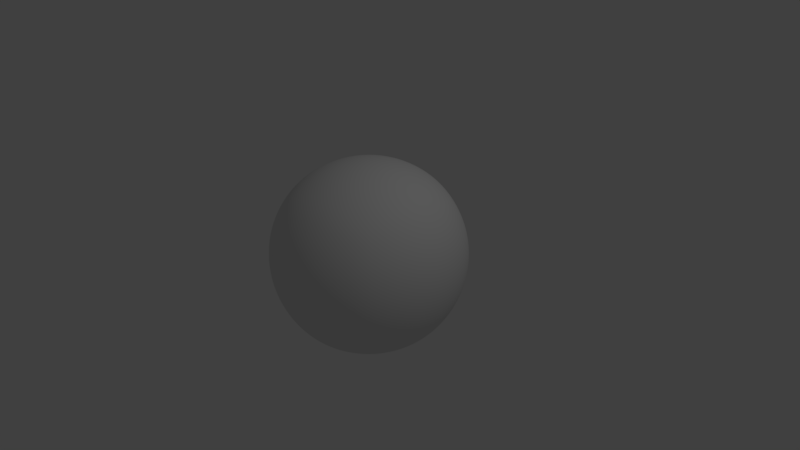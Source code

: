 # Source: SphereCube_02.blend  (saved by Blender 2.79.0; exported with 4.5.12 LTS)
import bpy
from mathutils import Matrix  # noqa: F401  (used for matrix-valued properties, if any)

bpy.ops.wm.read_factory_settings(use_empty=True)
scene = bpy.context.scene
scene.name = 'Scene'

# ---- collections
col_collection_1 = bpy.data.collections.new('Collection 1'); scene.collection.children.link(col_collection_1)

# ---- materials (node trees are filled in below, after node groups)
mat_spherecube = bpy.data.materials.new('SphereCube')
mat_spherecube.alpha_threshold = 0.0
mat_spherecube.use_transparent_shadow = False
mat_spherecube.roughness = 0.5
mat_spherecube.specular_intensity = 0.0

# ---- material node trees

# ---- world
world_world = bpy.data.worlds.new('World'); scene.world = world_world
world_world.color = (0.05088, 0.05088, 0.05088)
world_world.use_sun_shadow = False
world_world.sun_shadow_jitter_overblur = 0.0
world_world.cycles.sampling_method = 'MANUAL'

# ---- cameras
cam_camera = bpy.data.cameras.new('Camera')
cam_camera.clip_end = 100.0
cam_camera.lens = 35.0
cam_camera.sensor_width = 32.0
cam_camera.sensor_height = 18.0
cam_camera.ortho_scale = 7.314
cam_camera.dof.focus_distance = 0.0
cam_camera.dof.aperture_fstop = 128.0

# ---- lights
light_lamp = bpy.data.lights.new('Lamp', 'POINT')
light_lamp.transmission_factor = 0.0
light_lamp.cutoff_distance = 30.0
light_lamp.energy = 100.0
light_lamp.shadow_buffer_clip_start = 1.001
light_lamp.shadow_soft_size = 0.1
light_lamp.shadow_maximum_resolution = 0.006
light_lamp.use_absolute_resolution = True

# ---- meshes
me_cube = bpy.data.meshes.new('Cube')
me_cube.from_pydata([(-0.7448, -0.7448, -0.7448), (-0.7448, -0.7448, 0.7448), (-0.7448, 0.7448, -0.7448), (-0.7448, 0.7448, 0.7448), (0.7448, -0.7448, -0.7448), (0.7448, -0.7448, 0.7448), (0.7448, 0.7448, -0.7448), (0.7448, 0.7448, 0.7448), (-0.9121, 0.0, -0.9121), (-0.9121, -0.9121, 0.0), (-0.9121, 0.0, 0.9121), (-0.9121, 0.9121, 0.0), (0.0, 0.9121, -0.9121), (0.0, 0.9121, 0.9121), (0.9121, 0.9121, 0.0), (0.9121, 0.0, -0.9121), (0.9121, 0.0, 0.9121), (0.9121, -0.9121, 0.0), (0.0, -0.9121, -0.9121), (0.0, -0.9121, 0.9121), (0.0, 0.0, 1.29), (0.0, 0.0, -1.29), (0.0, -1.29, 0.0), (1.29, 0.0, 0.0), (0.0, 1.29, 0.0), (-1.29, 0.0, 0.0), (-0.86, -0.43, -0.86), (-0.86, -0.86, 0.43), (-0.86, 0.43, 0.86), (-0.86, 0.86, -0.43), (-0.43, 0.86, -0.86), (0.43, 0.86, 0.86), (0.86, 0.86, -0.43), (0.86, 0.43, -0.86), (0.86, -0.43, 0.86), (0.86, -0.86, -0.43), (0.43, -0.86, -0.86), (-0.43, -0.86, 0.86), (-0.86, 0.43, -0.86), (-0.86, -0.86, -0.43), (-0.86, -0.43, 0.86), (-0.86, 0.86, 0.43), (0.43, 0.86, -0.86), (-0.43, 0.86, 0.86), (0.86, 0.86, 0.43), (0.86, -0.43, -0.86), (0.86, 0.43, 0.86), (0.86, -0.86, 0.43), (-0.43, -0.86, -0.86), (0.43, -0.86, 0.86), (0.0, -0.5769, 1.154), (0.0, 0.5769, 1.154), (0.5769, 0.0, 1.154), (-0.5769, 0.0, 1.154), (0.0, -0.5769, -1.154), (0.0, 0.5769, -1.154), (-0.5769, 0.0, -1.154), (0.5769, 0.0, -1.154), (-0.5769, -1.154, 0.0), (0.5769, -1.154, 0.0), (0.0, -1.154, -0.5769), (0.0, -1.154, 0.5769), (1.154, -0.5769, 0.0), (1.154, 0.5769, 0.0), (1.154, 0.0, -0.5769), (1.154, 0.0, 0.5769), (0.5769, 1.154, 0.0), (-0.5769, 1.154, 0.0), (0.0, 1.154, -0.5769), (0.0, 1.154, 0.5769), (-1.154, 0.5769, 0.0), (-1.154, -0.5769, 0.0), (-1.154, 0.0, -0.5769), (-1.154, 0.0, 0.5769), (-1.053, -0.5266, 0.5266), (-1.053, -0.5266, -0.5266), (-1.053, 0.5266, -0.5266), (-0.5266, 1.053, 0.5266), (-0.5266, 1.053, -0.5266), (0.5266, 1.053, -0.5266), (1.053, 0.5266, 0.5266), (1.053, 0.5266, -0.5266), (1.053, -0.5266, -0.5266), (0.5266, -1.053, 0.5266), (0.5266, -1.053, -0.5266), (-0.5266, -1.053, -0.5266), (0.5266, 0.5266, -1.053), (-0.5266, 0.5266, -1.053), (-0.5266, -0.5266, -1.053), (-0.5266, 0.5266, 1.053), (0.5266, 0.5266, 1.053), (0.5266, -0.5266, 1.053), (-0.5266, -0.5266, 1.053), (0.5266, -0.5266, -1.053), (-0.5266, -1.053, 0.5266), (1.053, -0.5266, 0.5266), (0.5266, 1.053, 0.5266), (-1.053, 0.5266, 0.5266), (-0.8058, -0.6044, -0.8058), (-0.8058, -0.8058, 0.6044), (-0.8058, 0.6044, 0.8058), (-0.8058, 0.8058, -0.6044), (-0.6044, 0.8058, -0.8058), (0.6044, 0.8058, 0.8058), (0.8058, 0.8058, -0.6044), (0.8058, 0.6044, -0.8058), (0.8058, -0.6044, 0.8058), (0.8058, -0.8058, -0.6044), (0.6044, -0.8058, -0.8058), (-0.6044, -0.8058, 0.8058), (-0.8982, 0.2246, -0.8982), (-0.8982, -0.8982, -0.2246), (-0.8982, -0.2246, 0.8982), (-0.8982, 0.8982, 0.2246), (0.2246, 0.8982, -0.8982), (-0.2246, 0.8982, 0.8982), (0.8982, 0.8982, 0.2246), (0.8982, -0.2246, -0.8982), (0.8982, 0.2246, 0.8982), (0.8982, -0.8982, 0.2246), (-0.2246, -0.8982, -0.8982), (0.2246, -0.8982, 0.8982), (0.0, -0.774, 1.032), (0.0, 0.3129, 1.251), (0.774, 0.0, 1.032), (-0.3129, 0.0, 1.251), (0.0, -0.774, -1.032), (0.0, 0.3129, -1.251), (-0.774, 0.0, -1.032), (0.3129, 0.0, -1.251), (-0.774, -1.032, 0.0), (0.3129, -1.251, 0.0), (0.0, -1.032, -0.774), (0.0, -1.251, 0.3129), (1.032, -0.774, 0.0), (1.251, 0.3129, 0.0), (1.032, 0.0, -0.774), (1.251, 0.0, 0.3129), (0.774, 1.032, 0.0), (-0.3129, 1.251, 0.0), (0.0, 1.032, -0.774), (0.0, 1.251, 0.3129), (-1.032, 0.774, 0.0), (-1.251, -0.3129, 0.0), (-1.032, 0.0, -0.774), (-1.251, 0.0, 0.3129), (-0.8982, -0.2246, -0.8982), (-0.8982, -0.8982, 0.2246), (-0.8982, 0.2246, 0.8982), (-0.8982, 0.8982, -0.2246), (-0.2246, 0.8982, -0.8982), (0.2246, 0.8982, 0.8982), (0.8982, 0.8982, -0.2246), (0.8982, 0.2246, -0.8982), (0.8982, -0.2246, 0.8982), (0.8982, -0.8982, -0.2246), (0.2246, -0.8982, -0.8982), (-0.2246, -0.8982, 0.8982), (-0.8058, 0.6044, -0.8058), (-0.8058, -0.8058, -0.6044), (-0.8058, -0.6044, 0.8058), (-0.8058, 0.8058, 0.6044), (0.6044, 0.8058, -0.8058), (-0.6044, 0.8058, 0.8058), (0.8058, 0.8058, 0.6044), (0.8058, -0.6044, -0.8058), (0.8058, 0.6044, 0.8058), (0.8058, -0.8058, 0.6044), (-0.6044, -0.8058, -0.8058), (0.6044, -0.8058, 0.8058), (0.0, -0.3129, 1.251), (0.0, 0.774, 1.032), (0.3129, 0.0, 1.251), (-0.774, 0.0, 1.032), (0.0, -0.3129, -1.251), (0.0, 0.774, -1.032), (-0.3129, 0.0, -1.251), (0.774, 0.0, -1.032), (-0.3129, -1.251, 0.0), (0.774, -1.032, 0.0), (0.0, -1.251, -0.3129), (0.0, -1.032, 0.774), (1.251, -0.3129, 0.0), (1.032, 0.774, 0.0), (1.251, 0.0, -0.3129), (1.032, 0.0, 0.774), (0.3129, 1.251, 0.0), (-0.774, 1.032, 0.0), (0.0, 1.251, -0.3129), (0.0, 1.032, 0.774), (-1.251, 0.3129, 0.0), (-1.032, -0.774, 0.0), (-1.251, 0.0, -0.3129), (-1.032, 0.0, 0.774), (-1.126, -0.2815, 0.563), (-0.9581, -0.7186, 0.4791), (-1.126, -0.563, 0.2815), (-0.9581, -0.4791, 0.7186), (-1.126, -0.2815, -0.563), (-0.9581, -0.7186, -0.4791), (-0.9581, -0.4791, -0.7186), (-1.126, -0.563, -0.2815), (-0.9581, 0.7186, -0.4791), (-1.126, 0.2815, -0.563), (-0.9581, 0.4791, -0.7186), (-1.126, 0.563, -0.2815), (-0.2815, 1.126, 0.563), (-0.7186, 0.9581, 0.4791), (-0.563, 1.126, 0.2815), (-0.4791, 0.9581, 0.7186), (-0.2815, 1.126, -0.563), (-0.7186, 0.9581, -0.4791), (-0.4791, 0.9581, -0.7186), (-0.563, 1.126, -0.2815), (0.7186, 0.9581, -0.4791), (0.2815, 1.126, -0.563), (0.4791, 0.9581, -0.7186), (0.563, 1.126, -0.2815), (1.126, 0.2815, 0.563), (0.9581, 0.7186, 0.4791), (1.126, 0.563, 0.2815), (0.9581, 0.4791, 0.7186), (1.126, 0.2815, -0.563), (0.9581, 0.7186, -0.4791), (0.9581, 0.4791, -0.7186), (1.126, 0.563, -0.2815), (0.9581, -0.7186, -0.4791), (1.126, -0.2815, -0.563), (0.9581, -0.4791, -0.7186), (1.126, -0.563, -0.2815), (0.2815, -1.126, 0.563), (0.7186, -0.9581, 0.4791), (0.563, -1.126, 0.2815), (0.4791, -0.9581, 0.7186), (0.2815, -1.126, -0.563), (0.7186, -0.9581, -0.4791), (0.4791, -0.9581, -0.7186), (0.563, -1.126, -0.2815), (-0.7186, -0.9581, -0.4791), (-0.2815, -1.126, -0.563), (-0.4791, -0.9581, -0.7186), (-0.563, -1.126, -0.2815), (0.563, 0.2815, -1.126), (0.4791, 0.7186, -0.9581), (0.2815, 0.563, -1.126), (0.7186, 0.4791, -0.9581), (-0.563, 0.2815, -1.126), (-0.4791, 0.7186, -0.9581), (-0.7186, 0.4791, -0.9581), (-0.2815, 0.563, -1.126), (-0.4791, -0.7186, -0.9581), (-0.563, -0.2815, -1.126), (-0.7186, -0.4791, -0.9581), (-0.2815, -0.563, -1.126), (-0.563, 0.2815, 1.126), (-0.4791, 0.7186, 0.9581), (-0.2815, 0.563, 1.126), (-0.7186, 0.4791, 0.9581), (0.563, 0.2815, 1.126), (0.4791, 0.7186, 0.9581), (0.7186, 0.4791, 0.9581), (0.2815, 0.563, 1.126), (0.4791, -0.7186, 0.9581), (0.563, -0.2815, 1.126), (0.7186, -0.4791, 0.9581), (0.2815, -0.563, 1.126), (-0.4791, -0.7186, 0.9581), (-0.563, -0.2815, 1.126), (-0.2815, -0.563, 1.126), (-0.7186, -0.4791, 0.9581), (0.4791, -0.7186, -0.9581), (0.563, -0.2815, -1.126), (0.2815, -0.563, -1.126), (0.7186, -0.4791, -0.9581), (-0.7186, -0.9581, 0.4791), (-0.2815, -1.126, 0.563), (-0.563, -1.126, 0.2815), (-0.4791, -0.9581, 0.7186), (0.9581, -0.7186, 0.4791), (1.126, -0.2815, 0.563), (1.126, -0.563, 0.2815), (0.9581, -0.4791, 0.7186), (0.7186, 0.9581, 0.4791), (0.2815, 1.126, 0.563), (0.563, 1.126, 0.2815), (0.4791, 0.9581, 0.7186), (-0.9581, 0.7186, 0.4791), (-1.126, 0.2815, 0.563), (-1.126, 0.563, 0.2815), (-0.9581, 0.4791, 0.7186), (-1.012, 0.253, 0.7589), (-1.216, 0.304, 0.304), (-1.012, 0.7589, 0.253), (0.253, 1.012, 0.7589), (0.304, 1.216, 0.304), (0.7589, 1.012, 0.253), (1.012, -0.253, 0.7589), (1.216, -0.304, 0.304), (1.012, -0.7589, 0.253), (-0.253, -1.012, 0.7589), (-0.304, -1.216, 0.304), (-0.7589, -1.012, 0.253), (0.7589, -0.253, -1.012), (0.304, -0.304, -1.216), (0.253, -0.7589, -1.012), (-0.7589, -0.253, 1.012), (-0.304, -0.304, 1.216), (-0.253, -0.7589, 1.012), (0.304, -0.304, 1.216), (0.7589, -0.253, 1.012), (0.6637, -0.6637, 0.8849), (0.253, 0.7589, 1.012), (0.6637, 0.6637, 0.8849), (0.7589, 0.253, 1.012), (-0.6637, 0.6637, 0.8849), (-0.253, 0.7589, 1.012), (-0.304, 0.304, 1.216), (-0.304, -0.304, -1.216), (-0.7589, -0.253, -1.012), (-0.6637, -0.6637, -0.8849), (-0.253, 0.7589, -1.012), (-0.6637, 0.6637, -0.8849), (-0.7589, 0.253, -1.012), (0.6637, 0.6637, -0.8849), (0.253, 0.7589, -1.012), (0.304, 0.304, -1.216), (-0.304, -1.216, -0.304), (-0.253, -1.012, -0.7589), (-0.6637, -0.8849, -0.6637), (0.7589, -1.012, -0.253), (0.6637, -0.8849, -0.6637), (0.253, -1.012, -0.7589), (0.6637, -0.8849, 0.6637), (0.7589, -1.012, 0.253), (0.304, -1.216, 0.304), (1.216, -0.304, -0.304), (1.012, -0.253, -0.7589), (0.8849, -0.6637, -0.6637), (1.012, 0.7589, -0.253), (0.8849, 0.6637, -0.6637), (1.012, 0.253, -0.7589), (0.8849, 0.6637, 0.6637), (1.012, 0.7589, 0.253), (1.216, 0.304, 0.304), (0.304, 1.216, -0.304), (0.253, 1.012, -0.7589), (0.6637, 0.8849, -0.6637), (-0.7589, 1.012, -0.253), (-0.6637, 0.8849, -0.6637), (-0.253, 1.012, -0.7589), (-0.6637, 0.8849, 0.6637), (-0.7589, 1.012, 0.253), (-0.304, 1.216, 0.304), (-1.216, 0.304, -0.304), (-1.012, 0.253, -0.7589), (-0.8849, 0.6637, -0.6637), (-1.012, -0.7589, -0.253), (-0.8849, -0.6637, -0.6637), (-1.012, -0.253, -0.7589), (-0.8849, -0.6637, 0.6637), (-1.012, -0.7589, 0.253), (-1.216, -0.304, 0.304), (-1.012, -0.253, 0.7589), (-1.216, -0.304, -0.304), (-1.012, 0.7589, -0.253), (-0.253, 1.012, 0.7589), (-0.304, 1.216, -0.304), (0.7589, 1.012, -0.253), (1.012, 0.253, 0.7589), (1.216, 0.304, -0.304), (1.012, -0.7589, -0.253), (0.253, -1.012, 0.7589), (0.304, -1.216, -0.304), (-0.7589, -1.012, -0.253), (0.7589, 0.253, -1.012), (-0.304, 0.304, -1.216), (-0.253, -0.7589, -1.012), (-0.7589, 0.253, 1.012), (0.304, 0.304, 1.216), (0.253, -0.7589, 1.012), (-0.6637, -0.6637, 0.8849), (0.6637, -0.6637, -0.8849), (-0.6637, -0.8849, 0.6637), (0.8849, -0.6637, 0.6637), (0.6637, 0.8849, 0.6637), (-0.8849, 0.6637, 0.6637)], [], [(385, 100, 3, 161), (384, 103, 7, 164), (383, 106, 5, 167), (382, 109, 1, 99), (381, 165, 4, 108), (380, 160, 1, 109), (379, 122, 19, 121), (378, 123, 20, 172), (377, 148, 10, 173), (376, 126, 18, 120), (375, 127, 21, 176), (374, 153, 15, 177), (373, 130, 9, 111), (372, 131, 22, 180), (371, 121, 19, 181), (370, 134, 17, 155), (369, 135, 23, 184), (368, 118, 16, 185), (367, 138, 14, 152), (366, 139, 24, 188), (365, 115, 13, 189), (364, 142, 11, 149), (363, 143, 25, 192), (362, 112, 10, 193), (361, 194, 73, 145), (360, 195, 74, 196), (359, 160, 40, 197), (358, 198, 72, 144), (357, 199, 75, 200), (356, 191, 71, 201), (355, 202, 29, 101), (354, 203, 76, 204), (353, 190, 70, 205), (352, 206, 69, 141), (351, 207, 77, 208), (350, 163, 43, 209), (349, 210, 68, 140), (348, 211, 78, 212), (347, 187, 67, 213), (346, 214, 32, 104), (345, 215, 79, 216), (344, 186, 66, 217), (343, 218, 65, 137), (342, 219, 80, 220), (341, 166, 46, 221), (340, 222, 64, 136), (339, 223, 81, 224), (338, 183, 63, 225), (337, 226, 35, 107), (336, 227, 82, 228), (335, 182, 62, 229), (334, 230, 61, 133), (333, 231, 83, 232), (332, 169, 49, 233), (331, 234, 60, 132), (330, 235, 84, 236), (329, 179, 59, 237), (328, 238, 39, 159), (327, 239, 85, 240), (326, 178, 58, 241), (325, 242, 57, 129), (324, 243, 86, 244), (323, 105, 33, 245), (322, 246, 56, 128), (321, 247, 87, 248), (320, 175, 55, 249), (319, 250, 48, 168), (318, 251, 88, 252), (317, 174, 54, 253), (316, 254, 53, 125), (315, 255, 89, 256), (314, 100, 28, 257), (313, 258, 52, 124), (312, 259, 90, 260), (311, 171, 51, 261), (310, 262, 49, 169), (309, 263, 91, 264), (308, 170, 50, 265), (307, 266, 37, 157), (306, 267, 92, 268), (305, 112, 40, 269), (304, 270, 36, 156), (303, 271, 93, 272), (302, 117, 45, 273), (301, 274, 27, 147), (300, 275, 94, 276), (299, 157, 37, 277), (298, 278, 47, 119), (297, 279, 95, 280), (296, 154, 34, 281), (295, 282, 44, 116), (294, 283, 96, 284), (293, 151, 31, 285), (292, 286, 41, 113), (291, 287, 97, 288), (290, 148, 28, 289), (287, 290, 289, 97), (73, 193, 290, 287), (193, 10, 148, 290), (190, 291, 288, 70), (25, 145, 291, 190), (145, 73, 287, 291), (142, 292, 113, 11), (70, 288, 292, 142), (288, 97, 286, 292), (283, 293, 285, 96), (69, 189, 293, 283), (189, 13, 151, 293), (186, 294, 284, 66), (24, 141, 294, 186), (141, 69, 283, 294), (138, 295, 116, 14), (66, 284, 295, 138), (284, 96, 282, 295), (279, 296, 281, 95), (65, 185, 296, 279), (185, 16, 154, 296), (182, 297, 280, 62), (23, 137, 297, 182), (137, 65, 279, 297), (134, 298, 119, 17), (62, 280, 298, 134), (280, 95, 278, 298), (275, 299, 277, 94), (61, 181, 299, 275), (181, 19, 157, 299), (178, 300, 276, 58), (22, 133, 300, 178), (133, 61, 275, 300), (130, 301, 147, 9), (58, 276, 301, 130), (276, 94, 274, 301), (271, 302, 273, 93), (57, 177, 302, 271), (177, 15, 117, 302), (174, 303, 272, 54), (21, 129, 303, 174), (129, 57, 271, 303), (126, 304, 156, 18), (54, 272, 304, 126), (272, 93, 270, 304), (267, 305, 269, 92), (53, 173, 305, 267), (173, 10, 112, 305), (170, 306, 268, 50), (20, 125, 306, 170), (125, 53, 267, 306), (122, 307, 157, 19), (50, 268, 307, 122), (268, 92, 266, 307), (263, 308, 265, 91), (52, 172, 308, 263), (172, 20, 170, 308), (154, 309, 264, 34), (16, 124, 309, 154), (124, 52, 263, 309), (106, 310, 169, 5), (34, 264, 310, 106), (264, 91, 262, 310), (259, 311, 261, 90), (31, 151, 311, 259), (151, 13, 171, 311), (166, 312, 260, 46), (7, 103, 312, 166), (103, 31, 259, 312), (118, 313, 124, 16), (46, 260, 313, 118), (260, 90, 258, 313), (255, 314, 257, 89), (43, 163, 314, 255), (163, 3, 100, 314), (171, 315, 256, 51), (13, 115, 315, 171), (115, 43, 255, 315), (123, 316, 125, 20), (51, 256, 316, 123), (256, 89, 254, 316), (251, 317, 253, 88), (56, 176, 317, 251), (176, 21, 174, 317), (146, 318, 252, 26), (8, 128, 318, 146), (128, 56, 251, 318), (98, 319, 168, 0), (26, 252, 319, 98), (252, 88, 250, 319), (247, 320, 249, 87), (30, 150, 320, 247), (150, 12, 175, 320), (158, 321, 248, 38), (2, 102, 321, 158), (102, 30, 247, 321), (110, 322, 128, 8), (38, 248, 322, 110), (248, 87, 246, 322), (243, 323, 245, 86), (42, 162, 323, 243), (162, 6, 105, 323), (175, 324, 244, 55), (12, 114, 324, 175), (114, 42, 243, 324), (127, 325, 129, 21), (55, 244, 325, 127), (244, 86, 242, 325), (239, 326, 241, 85), (60, 180, 326, 239), (180, 22, 178, 326), (120, 327, 240, 48), (18, 132, 327, 120), (132, 60, 239, 327), (168, 328, 159, 0), (48, 240, 328, 168), (240, 85, 238, 328), (235, 329, 237, 84), (35, 155, 329, 235), (155, 17, 179, 329), (108, 330, 236, 36), (4, 107, 330, 108), (107, 35, 235, 330), (156, 331, 132, 18), (36, 236, 331, 156), (236, 84, 234, 331), (231, 332, 233, 83), (47, 167, 332, 231), (167, 5, 169, 332), (179, 333, 232, 59), (17, 119, 333, 179), (119, 47, 231, 333), (131, 334, 133, 22), (59, 232, 334, 131), (232, 83, 230, 334), (227, 335, 229, 82), (64, 184, 335, 227), (184, 23, 182, 335), (117, 336, 228, 45), (15, 136, 336, 117), (136, 64, 227, 336), (165, 337, 107, 4), (45, 228, 337, 165), (228, 82, 226, 337), (223, 338, 225, 81), (32, 152, 338, 223), (152, 14, 183, 338), (105, 339, 224, 33), (6, 104, 339, 105), (104, 32, 223, 339), (153, 340, 136, 15), (33, 224, 340, 153), (224, 81, 222, 340), (219, 341, 221, 80), (44, 164, 341, 219), (164, 7, 166, 341), (183, 342, 220, 63), (14, 116, 342, 183), (116, 44, 219, 342), (135, 343, 137, 23), (63, 220, 343, 135), (220, 80, 218, 343), (215, 344, 217, 79), (68, 188, 344, 215), (188, 24, 186, 344), (114, 345, 216, 42), (12, 140, 345, 114), (140, 68, 215, 345), (162, 346, 104, 6), (42, 216, 346, 162), (216, 79, 214, 346), (211, 347, 213, 78), (29, 149, 347, 211), (149, 11, 187, 347), (102, 348, 212, 30), (2, 101, 348, 102), (101, 29, 211, 348), (150, 349, 140, 12), (30, 212, 349, 150), (212, 78, 210, 349), (207, 350, 209, 77), (41, 161, 350, 207), (161, 3, 163, 350), (187, 351, 208, 67), (11, 113, 351, 187), (113, 41, 207, 351), (139, 352, 141, 24), (67, 208, 352, 139), (208, 77, 206, 352), (203, 353, 205, 76), (72, 192, 353, 203), (192, 25, 190, 353), (110, 354, 204, 38), (8, 144, 354, 110), (144, 72, 203, 354), (158, 355, 101, 2), (38, 204, 355, 158), (204, 76, 202, 355), (199, 356, 201, 75), (39, 111, 356, 199), (111, 9, 191, 356), (98, 357, 200, 26), (0, 159, 357, 98), (159, 39, 199, 357), (146, 358, 144, 8), (26, 200, 358, 146), (200, 75, 198, 358), (195, 359, 197, 74), (27, 99, 359, 195), (99, 1, 160, 359), (191, 360, 196, 71), (9, 147, 360, 191), (147, 27, 195, 360), (143, 361, 145, 25), (71, 196, 361, 143), (196, 74, 194, 361), (194, 362, 193, 73), (74, 197, 362, 194), (197, 40, 112, 362), (198, 363, 192, 72), (75, 201, 363, 198), (201, 71, 143, 363), (202, 364, 149, 29), (76, 205, 364, 202), (205, 70, 142, 364), (206, 365, 189, 69), (77, 209, 365, 206), (209, 43, 115, 365), (210, 366, 188, 68), (78, 213, 366, 210), (213, 67, 139, 366), (214, 367, 152, 32), (79, 217, 367, 214), (217, 66, 138, 367), (218, 368, 185, 65), (80, 221, 368, 218), (221, 46, 118, 368), (222, 369, 184, 64), (81, 225, 369, 222), (225, 63, 135, 369), (226, 370, 155, 35), (82, 229, 370, 226), (229, 62, 134, 370), (230, 371, 181, 61), (83, 233, 371, 230), (233, 49, 121, 371), (234, 372, 180, 60), (84, 237, 372, 234), (237, 59, 131, 372), (238, 373, 111, 39), (85, 241, 373, 238), (241, 58, 130, 373), (242, 374, 177, 57), (86, 245, 374, 242), (245, 33, 153, 374), (246, 375, 176, 56), (87, 249, 375, 246), (249, 55, 127, 375), (250, 376, 120, 48), (88, 253, 376, 250), (253, 54, 126, 376), (254, 377, 173, 53), (89, 257, 377, 254), (257, 28, 148, 377), (258, 378, 172, 52), (90, 261, 378, 258), (261, 51, 123, 378), (262, 379, 121, 49), (91, 265, 379, 262), (265, 50, 122, 379), (266, 380, 109, 37), (92, 269, 380, 266), (269, 40, 160, 380), (270, 381, 108, 36), (93, 273, 381, 270), (273, 45, 165, 381), (274, 382, 99, 27), (94, 277, 382, 274), (277, 37, 109, 382), (278, 383, 167, 47), (95, 281, 383, 278), (281, 34, 106, 383), (282, 384, 164, 44), (96, 285, 384, 282), (285, 31, 103, 384), (286, 385, 161, 41), (97, 289, 385, 286), (289, 28, 100, 385)])
me_cube.polygons.foreach_set('use_smooth', [True] * 384)
_uv = me_cube.uv_layers.new(name='UVMap')
_uv.uv.foreach_set('vector', [0.4687, 0.7083, 0.4687, 0.6667, 0.5, 0.6667, 0.5, 0.7083, 0.5312, 0.375, 0.5, 0.375, 0.5, 0.3333, 0.5312, 0.3333, 0.2813, 0.2917, 0.2813, 0.3333, 0.25, 0.3333, 0.25, 0.2917, 0.2187, 0.625, 0.25, 0.625, 0.25, 0.6667, 0.2187, 0.6667, 0.9687, 0.375, 0.9687, 0.3333, 1.0, 0.3333, 1.0, 0.375, 0.2812, 0.625, 0.2812, 0.6667, 0.25, 0.6667, 0.25, 0.625, 0.2813, 0.4583, 0.2812, 0.5, 0.25, 0.5, 0.25, 0.4583, 0.4062, 0.4583, 0.4062, 0.5, 0.375, 0.5, 0.375, 0.4583, 0.4062, 0.625, 0.4062, 0.6667, 0.375, 0.6667, 0.375, 0.625, 0.9687, 0.5417, 0.9687, 0.5, 1.0, 0.5, 1.0, 0.5417, 0.8438, 0.5417, 0.8438, 0.5, 0.875, 0.5, 0.875, 0.5417, 0.8438, 0.375, 0.8438, 0.3333, 0.875, 0.3333, 0.875, 0.375, 0.09375, 0.625, 0.125, 0.625, 0.125, 0.6667, 0.09375, 0.6667, 0.09375, 0.4583, 0.125, 0.4583, 0.125, 0.5, 0.09375, 0.5, 0.2188, 0.4583, 0.25, 0.4583, 0.25, 0.5, 0.2188, 0.5, 0.2813, 0.125, 0.2813, 0.1667, 0.25, 0.1667, 0.25, 0.125, 0.4063, 0.125, 0.4063, 0.1667, 0.375, 0.1667, 0.375, 0.125, 0.4063, 0.2917, 0.4063, 0.3333, 0.375, 0.3333, 0.375, 0.2917, 0.6563, 0.375, 0.625, 0.375, 0.625, 0.3333, 0.6563, 0.3333, 0.6562, 0.5417, 0.625, 0.5417, 0.625, 0.5, 0.6562, 0.5, 0.5312, 0.5417, 0.5, 0.5417, 0.5, 0.5, 0.5312, 0.5, 0.4688, 0.875, 0.4687, 0.8333, 0.5, 0.8333, 0.5, 0.875, 0.3437, 0.875, 0.3437, 0.8333, 0.375, 0.8333, 0.375, 0.875, 0.3437, 0.7083, 0.3437, 0.6667, 0.375, 0.6667, 0.375, 0.7083, 0.3437, 0.7917, 0.3437, 0.75, 0.375, 0.75, 0.375, 0.7917, 0.2812, 0.7917, 0.2812, 0.75, 0.3125, 0.75, 0.3125, 0.7917, 0.2812, 0.7083, 0.2812, 0.6667, 0.3125, 0.6667, 0.3125, 0.7083, 0.3437, 0.9583, 0.3437, 0.9167, 0.375, 0.9167, 0.375, 0.9583, 0.2812, 0.9583, 0.2812, 0.9167, 0.3125, 0.9167, 0.3125, 0.9583, 0.2812, 0.875, 0.2812, 0.8333, 0.3125, 0.8333, 0.3125, 0.875, 0.4688, 0.9583, 0.4688, 0.9167, 0.5, 0.9167, 0.5, 0.9583, 0.4062, 0.9583, 0.4062, 0.9167, 0.4375, 0.9167, 0.4375, 0.9583, 0.4062, 0.875, 0.4062, 0.8333, 0.4375, 0.8333, 0.4375, 0.875, 0.5938, 0.5417, 0.5625, 0.5417, 0.5625, 0.5, 0.5938, 0.5, 0.5938, 0.625, 0.5625, 0.625, 0.5625, 0.5833, 0.5938, 0.5833, 0.5312, 0.625, 0.5, 0.625, 0.5, 0.5833, 0.5312, 0.5833, 0.7188, 0.5417, 0.6875, 0.5417, 0.6875, 0.5, 0.7188, 0.5, 0.7188, 0.625, 0.6875, 0.625, 0.6875, 0.5833, 0.7188, 0.5833, 0.6562, 0.625, 0.625, 0.625, 0.625, 0.5833, 0.6562, 0.5833, 0.7188, 0.375, 0.6875, 0.375, 0.6875, 0.3333, 0.7188, 0.3333, 0.7188, 0.4583, 0.6875, 0.4583, 0.6875, 0.4167, 0.7188, 0.4167, 0.6562, 0.4583, 0.625, 0.4583, 0.625, 0.4167, 0.6563, 0.4167, 0.4063, 0.2083, 0.4063, 0.25, 0.375, 0.25, 0.375, 0.2083, 0.4688, 0.2083, 0.4688, 0.25, 0.4375, 0.25, 0.4375, 0.2083, 0.4688, 0.2917, 0.4688, 0.3333, 0.4375, 0.3333, 0.4375, 0.2917, 0.4063, 0.04167, 0.4063, 0.08333, 0.375, 0.08333, 0.375, 0.04167, 0.4688, 0.04167, 0.4688, 0.08333, 0.4375, 0.08333, 0.4375, 0.04167, 0.4688, 0.125, 0.4688, 0.1667, 0.4375, 0.1667, 0.4375, 0.125, 0.2813, 0.04167, 0.2813, 0.08333, 0.25, 0.08333, 0.25, 0.04167, 0.3438, 0.04167, 0.3438, 0.08333, 0.3125, 0.08333, 0.3125, 0.04167, 0.3438, 0.125, 0.3438, 0.1667, 0.3125, 0.1667, 0.3125, 0.125, 0.1563, 0.4583, 0.1875, 0.4583, 0.1875, 0.5, 0.1563, 0.5, 0.1563, 0.375, 0.1875, 0.375, 0.1875, 0.4167, 0.1563, 0.4167, 0.2188, 0.375, 0.25, 0.375, 0.25, 0.4167, 0.2188, 0.4167, 0.03125, 0.4583, 0.0625, 0.4583, 0.0625, 0.5, 0.03125, 0.5, 0.03125, 0.375, 0.0625, 0.375, 0.0625, 0.4167, 0.03125, 0.4167, 0.09375, 0.375, 0.125, 0.375, 0.125, 0.4167, 0.09375, 0.4167, 0.03125, 0.625, 0.0625, 0.625, 0.0625, 0.6667, 0.03125, 0.6667, 0.03125, 0.5417, 0.0625, 0.5417, 0.0625, 0.5833, 0.03125, 0.5833, 0.09375, 0.5417, 0.125, 0.5417, 0.125, 0.5833, 0.09375, 0.5833, 0.8438, 0.4583, 0.8438, 0.4167, 0.875, 0.4167, 0.875, 0.4583, 0.7813, 0.4583, 0.7813, 0.4167, 0.8125, 0.4167, 0.8125, 0.4583, 0.7813, 0.375, 0.7813, 0.3333, 0.8125, 0.3333, 0.8125, 0.375, 0.8438, 0.625, 0.8438, 0.5833, 0.875, 0.5833, 0.875, 0.625, 0.7813, 0.625, 0.7813, 0.5833, 0.8125, 0.5833, 0.8125, 0.625, 0.7813, 0.5417, 0.7813, 0.5, 0.8125, 0.5, 0.8125, 0.5417, 0.9687, 0.625, 0.9687, 0.5833, 1.0, 0.5833, 1.0, 0.625, 0.9062, 0.625, 0.9062, 0.5833, 0.9375, 0.5833, 0.9375, 0.625, 0.9062, 0.5417, 0.9062, 0.5, 0.9375, 0.5, 0.9375, 0.5417, 0.4062, 0.5417, 0.4062, 0.5833, 0.375, 0.5833, 0.375, 0.5417, 0.4687, 0.5417, 0.4687, 0.5833, 0.4375, 0.5833, 0.4375, 0.5417, 0.4687, 0.625, 0.4687, 0.6667, 0.4375, 0.6667, 0.4375, 0.625, 0.4063, 0.375, 0.4062, 0.4167, 0.375, 0.4167, 0.375, 0.375, 0.4688, 0.375, 0.4688, 0.4167, 0.4375, 0.4167, 0.4375, 0.375, 0.4688, 0.4583, 0.4688, 0.5, 0.4375, 0.5, 0.4375, 0.4583, 0.2813, 0.375, 0.2813, 0.4167, 0.25, 0.4167, 0.25, 0.375, 0.3438, 0.375, 0.3438, 0.4167, 0.3125, 0.4167, 0.3125, 0.375, 0.3438, 0.4583, 0.3438, 0.5, 0.3125, 0.5, 0.3125, 0.4583, 0.2812, 0.5417, 0.2812, 0.5833, 0.25, 0.5833, 0.25, 0.5417, 0.3438, 0.5417, 0.3438, 0.5833, 0.3125, 0.5833, 0.3125, 0.5417, 0.3437, 0.625, 0.3437, 0.6667, 0.3125, 0.6667, 0.3125, 0.625, 0.9687, 0.4583, 0.9687, 0.4167, 1.0, 0.4167, 1.0, 0.4583, 0.9062, 0.4583, 0.9062, 0.4167, 0.9375, 0.4167, 0.9375, 0.4583, 0.9062, 0.375, 0.9062, 0.3333, 0.9375, 0.3333, 0.9375, 0.375, 0.1562, 0.625, 0.1875, 0.625, 0.1875, 0.6667, 0.1562, 0.6667, 0.1563, 0.5417, 0.1875, 0.5417, 0.1875, 0.5833, 0.1562, 0.5833, 0.2188, 0.5417, 0.25, 0.5417, 0.25, 0.5833, 0.2188, 0.5833, 0.2813, 0.2083, 0.2813, 0.25, 0.25, 0.25, 0.25, 0.2083, 0.3438, 0.2083, 0.3438, 0.25, 0.3125, 0.25, 0.3125, 0.2083, 0.3438, 0.2917, 0.3438, 0.3333, 0.3125, 0.3333, 0.3125, 0.2917, 0.5938, 0.375, 0.5625, 0.375, 0.5625, 0.3333, 0.5938, 0.3333, 0.5938, 0.4583, 0.5625, 0.4583, 0.5625, 0.4167, 0.5938, 0.4167, 0.5312, 0.4583, 0.5, 0.4583, 0.5, 0.4167, 0.5312, 0.4167, 0.4687, 0.7917, 0.4687, 0.75, 0.5, 0.75, 0.5, 0.7917, 0.4062, 0.7917, 0.4062, 0.75, 0.4375, 0.75, 0.4375, 0.7917, 0.4062, 0.7083, 0.4062, 0.6667, 0.4375, 0.6667, 0.4375, 0.7083, 0.4062, 0.75, 0.4062, 0.7083, 0.4375, 0.7083, 0.4375, 0.75, 0.375, 0.75, 0.375, 0.7083, 0.4062, 0.7083, 0.4062, 0.75, 0.375, 0.7083, 0.375, 0.6667, 0.4062, 0.6667, 0.4062, 0.7083, 0.4062, 0.8333, 0.4062, 0.7917, 0.4375, 0.7917, 0.4375, 0.8333, 0.375, 0.8333, 0.375, 0.7917, 0.4062, 0.7917, 0.4062, 0.8333, 0.375, 0.7917, 0.375, 0.75, 0.4062, 0.75, 0.4062, 0.7917, 0.4687, 0.8333, 0.4687, 0.7917, 0.5, 0.7917, 0.5, 0.8333, 0.4375, 0.8333, 0.4375, 0.7917, 0.4687, 0.7917, 0.4687, 0.8333, 0.4375, 0.7917, 0.4375, 0.75, 0.4687, 0.75, 0.4687, 0.7917, 0.5625, 0.4583, 0.5312, 0.4583, 0.5312, 0.4167, 0.5625, 0.4167, 0.5625, 0.5, 0.5312, 0.5, 0.5312, 0.4583, 0.5625, 0.4583, 0.5312, 0.5, 0.5, 0.5, 0.5, 0.4583, 0.5312, 0.4583, 0.625, 0.4583, 0.5938, 0.4583, 0.5938, 0.4167, 0.625, 0.4167, 0.625, 0.5, 0.5938, 0.5, 0.5938, 0.4583, 0.625, 0.4583, 0.5938, 0.5, 0.5625, 0.5, 0.5625, 0.4583, 0.5938, 0.4583, 0.625, 0.375, 0.5938, 0.375, 0.5938, 0.3333, 0.625, 0.3333, 0.625, 0.4167, 0.5938, 0.4167, 0.5938, 0.375, 0.625, 0.375, 0.5938, 0.4167, 0.5625, 0.4167, 0.5625, 0.375, 0.5938, 0.375, 0.3438, 0.25, 0.3438, 0.2917, 0.3125, 0.2917, 0.3125, 0.25, 0.375, 0.25, 0.375, 0.2917, 0.3438, 0.2917, 0.3438, 0.25, 0.375, 0.2917, 0.375, 0.3333, 0.3438, 0.3333, 0.3438, 0.2917, 0.3438, 0.1667, 0.3438, 0.2083, 0.3125, 0.2083, 0.3125, 0.1667, 0.375, 0.1667, 0.375, 0.2083, 0.3438, 0.2083, 0.3438, 0.1667, 0.375, 0.2083, 0.375, 0.25, 0.3438, 0.25, 0.3438, 0.2083, 0.2813, 0.1667, 0.2813, 0.2083, 0.25, 0.2083, 0.25, 0.1667, 0.3125, 0.1667, 0.3125, 0.2083, 0.2813, 0.2083, 0.2813, 0.1667, 0.3125, 0.2083, 0.3125, 0.25, 0.2813, 0.25, 0.2813, 0.2083, 0.1875, 0.5417, 0.2188, 0.5417, 0.2188, 0.5833, 0.1875, 0.5833, 0.1875, 0.5, 0.2188, 0.5, 0.2188, 0.5417, 0.1875, 0.5417, 0.2188, 0.5, 0.25, 0.5, 0.25, 0.5417, 0.2188, 0.5417, 0.125, 0.5417, 0.1563, 0.5417, 0.1562, 0.5833, 0.125, 0.5833, 0.125, 0.5, 0.1563, 0.5, 0.1563, 0.5417, 0.125, 0.5417, 0.1563, 0.5, 0.1875, 0.5, 0.1875, 0.5417, 0.1563, 0.5417, 0.125, 0.625, 0.1562, 0.625, 0.1562, 0.6667, 0.125, 0.6667, 0.125, 0.5833, 0.1562, 0.5833, 0.1562, 0.625, 0.125, 0.625, 0.1562, 0.5833, 0.1875, 0.5833, 0.1875, 0.625, 0.1562, 0.625, 0.9062, 0.4167, 0.9062, 0.375, 0.9375, 0.375, 0.9375, 0.4167, 0.875, 0.4167, 0.875, 0.375, 0.9062, 0.375, 0.9062, 0.4167, 0.875, 0.375, 0.875, 0.3333, 0.9062, 0.3333, 0.9062, 0.375, 0.9062, 0.5, 0.9062, 0.4583, 0.9375, 0.4583, 0.9375, 0.5, 0.875, 0.5, 0.875, 0.4583, 0.9062, 0.4583, 0.9062, 0.5, 0.875, 0.4583, 0.875, 0.4167, 0.9062, 0.4167, 0.9062, 0.4583, 0.9687, 0.5, 0.9687, 0.4583, 1.0, 0.4583, 1.0, 0.5, 0.9375, 0.5, 0.9375, 0.4583, 0.9687, 0.4583, 0.9687, 0.5, 0.9375, 0.4583, 0.9375, 0.4167, 0.9687, 0.4167, 0.9687, 0.4583, 0.3438, 0.5833, 0.3437, 0.625, 0.3125, 0.625, 0.3125, 0.5833, 0.375, 0.5833, 0.375, 0.625, 0.3437, 0.625, 0.3438, 0.5833, 0.375, 0.625, 0.375, 0.6667, 0.3437, 0.6667, 0.3437, 0.625, 0.3438, 0.5, 0.3438, 0.5417, 0.3125, 0.5417, 0.3125, 0.5, 0.375, 0.5, 0.375, 0.5417, 0.3438, 0.5417, 0.3438, 0.5, 0.375, 0.5417, 0.375, 0.5833, 0.3438, 0.5833, 0.3438, 0.5417, 0.2812, 0.5, 0.2812, 0.5417, 0.25, 0.5417, 0.25, 0.5, 0.3125, 0.5, 0.3125, 0.5417, 0.2812, 0.5417, 0.2812, 0.5, 0.3125, 0.5417, 0.3125, 0.5833, 0.2812, 0.5833, 0.2812, 0.5417, 0.3438, 0.4167, 0.3438, 0.4583, 0.3125, 0.4583, 0.3125, 0.4167, 0.375, 0.4167, 0.375, 0.4583, 0.3438, 0.4583, 0.3438, 0.4167, 0.375, 0.4583, 0.375, 0.5, 0.3438, 0.5, 0.3438, 0.4583, 0.3438, 0.3333, 0.3438, 0.375, 0.3125, 0.375, 0.3125, 0.3333, 0.375, 0.3333, 0.375, 0.375, 0.3438, 0.375, 0.3438, 0.3333, 0.375, 0.375, 0.375, 0.4167, 0.3438, 0.4167, 0.3438, 0.375, 0.2813, 0.3333, 0.2813, 0.375, 0.25, 0.375, 0.25, 0.3333, 0.3125, 0.3333, 0.3125, 0.375, 0.2813, 0.375, 0.2813, 0.3333, 0.3125, 0.375, 0.3125, 0.4167, 0.2813, 0.4167, 0.2813, 0.375, 0.4688, 0.4167, 0.4688, 0.4583, 0.4375, 0.4583, 0.4375, 0.4167, 0.5, 0.4167, 0.5, 0.4583, 0.4688, 0.4583, 0.4688, 0.4167, 0.5, 0.4583, 0.5, 0.5, 0.4688, 0.5, 0.4688, 0.4583, 0.4688, 0.3333, 0.4688, 0.375, 0.4375, 0.375, 0.4375, 0.3333, 0.5, 0.3333, 0.5, 0.375, 0.4688, 0.375, 0.4688, 0.3333, 0.5, 0.375, 0.5, 0.4167, 0.4688, 0.4167, 0.4688, 0.375, 0.4063, 0.3333, 0.4063, 0.375, 0.375, 0.375, 0.375, 0.3333, 0.4375, 0.3333, 0.4375, 0.375, 0.4063, 0.375, 0.4063, 0.3333, 0.4375, 0.375, 0.4375, 0.4167, 0.4062, 0.4167, 0.4063, 0.375, 0.4687, 0.5833, 0.4687, 0.625, 0.4375, 0.625, 0.4375, 0.5833, 0.5, 0.5833, 0.5, 0.625, 0.4687, 0.625, 0.4687, 0.5833, 0.5, 0.625, 0.5, 0.6667, 0.4687, 0.6667, 0.4687, 0.625, 0.4688, 0.5, 0.4687, 0.5417, 0.4375, 0.5417, 0.4375, 0.5, 0.5, 0.5, 0.5, 0.5417, 0.4687, 0.5417, 0.4688, 0.5, 0.5, 0.5417, 0.5, 0.5833, 0.4687, 0.5833, 0.4687, 0.5417, 0.4062, 0.5, 0.4062, 0.5417, 0.375, 0.5417, 0.375, 0.5, 0.4375, 0.5, 0.4375, 0.5417, 0.4062, 0.5417, 0.4062, 0.5, 0.4375, 0.5417, 0.4375, 0.5833, 0.4062, 0.5833, 0.4062, 0.5417, 0.9062, 0.5833, 0.9062, 0.5417, 0.9375, 0.5417, 0.9375, 0.5833, 0.875, 0.5833, 0.875, 0.5417, 0.9062, 0.5417, 0.9062, 0.5833, 0.875, 0.5417, 0.875, 0.5, 0.9062, 0.5, 0.9062, 0.5417, 0.9062, 0.6667, 0.9062, 0.625, 0.9375, 0.625, 0.9375, 0.6667, 0.875, 0.6667, 0.875, 0.625, 0.9062, 0.625, 0.9062, 0.6667, 0.875, 0.625, 0.875, 0.5833, 0.9062, 0.5833, 0.9062, 0.625, 0.9687, 0.6667, 0.9687, 0.625, 1.0, 0.625, 1.0, 0.6667, 0.9375, 0.6667, 0.9375, 0.625, 0.9687, 0.625, 0.9687, 0.6667, 0.9375, 0.625, 0.9375, 0.5833, 0.9687, 0.5833, 0.9687, 0.625, 0.7813, 0.5833, 0.7813, 0.5417, 0.8125, 0.5417, 0.8125, 0.5833, 0.75, 0.5833, 0.75, 0.5417, 0.7813, 0.5417, 0.7813, 0.5833, 0.75, 0.5417, 0.75, 0.5, 0.7813, 0.5, 0.7813, 0.5417, 0.7813, 0.6667, 0.7813, 0.625, 0.8125, 0.625, 0.8125, 0.6667, 0.75, 0.6667, 0.75, 0.625, 0.7813, 0.625, 0.7813, 0.6667, 0.75, 0.625, 0.75, 0.5833, 0.7813, 0.5833, 0.7813, 0.625, 0.8438, 0.6667, 0.8438, 0.625, 0.875, 0.625, 0.875, 0.6667, 0.8125, 0.6667, 0.8125, 0.625, 0.8438, 0.625, 0.8438, 0.6667, 0.8125, 0.625, 0.8125, 0.5833, 0.8438, 0.5833, 0.8438, 0.625, 0.7813, 0.4167, 0.7813, 0.375, 0.8125, 0.375, 0.8125, 0.4167, 0.75, 0.4167, 0.75, 0.375, 0.7813, 0.375, 0.7813, 0.4167, 0.75, 0.375, 0.75, 0.3333, 0.7813, 0.3333, 0.7813, 0.375, 0.7813, 0.5, 0.7813, 0.4583, 0.8125, 0.4583, 0.8125, 0.5, 0.75, 0.5, 0.75, 0.4583, 0.7813, 0.4583, 0.7813, 0.5, 0.75, 0.4583, 0.75, 0.4167, 0.7813, 0.4167, 0.7813, 0.4583, 0.8438, 0.5, 0.8438, 0.4583, 0.875, 0.4583, 0.875, 0.5, 0.8125, 0.5, 0.8125, 0.4583, 0.8438, 0.4583, 0.8438, 0.5, 0.8125, 0.4583, 0.8125, 0.4167, 0.8438, 0.4167, 0.8438, 0.4583, 0.0625, 0.5417, 0.09375, 0.5417, 0.09375, 0.5833, 0.0625, 0.5833, 0.0625, 0.5, 0.09375, 0.5, 0.09375, 0.5417, 0.0625, 0.5417, 0.09375, 0.5, 0.125, 0.5, 0.125, 0.5417, 0.09375, 0.5417, 1.976e-08, 0.5417, 0.03125, 0.5417, 0.03125, 0.5833, 1.317e-08, 0.5833, 2.635e-08, 0.5, 0.03125, 0.5, 0.03125, 0.5417, 1.976e-08, 0.5417, 0.03125, 0.5, 0.0625, 0.5, 0.0625, 0.5417, 0.03125, 0.5417, 6.587e-09, 0.625, 0.03125, 0.625, 0.03125, 0.6667, 0.0, 0.6667, 1.317e-08, 0.5833, 0.03125, 0.5833, 0.03125, 0.625, 6.587e-09, 0.625, 0.03125, 0.5833, 0.0625, 0.5833, 0.0625, 0.625, 0.03125, 0.625, 0.0625, 0.375, 0.09375, 0.375, 0.09375, 0.4167, 0.0625, 0.4167, 0.0625, 0.3333, 0.09375, 0.3333, 0.09375, 0.375, 0.0625, 0.375, 0.09375, 0.3333, 0.125, 0.3333, 0.125, 0.375, 0.09375, 0.375, 4.611e-08, 0.375, 0.03125, 0.375, 0.03125, 0.4167, 3.952e-08, 0.4167, 5.27e-08, 0.3333, 0.03125, 0.3333, 0.03125, 0.375, 4.611e-08, 0.375, 0.03125, 0.3333, 0.0625, 0.3333, 0.0625, 0.375, 0.03125, 0.375, 3.294e-08, 0.4583, 0.03125, 0.4583, 0.03125, 0.5, 2.635e-08, 0.5, 3.952e-08, 0.4167, 0.03125, 0.4167, 0.03125, 0.4583, 3.294e-08, 0.4583, 0.03125, 0.4167, 0.0625, 0.4167, 0.0625, 0.4583, 0.03125, 0.4583, 0.1875, 0.375, 0.2188, 0.375, 0.2188, 0.4167, 0.1875, 0.4167, 0.1875, 0.3333, 0.2188, 0.3333, 0.2188, 0.375, 0.1875, 0.375, 0.2188, 0.3333, 0.25, 0.3333, 0.25, 0.375, 0.2188, 0.375, 0.125, 0.375, 0.1563, 0.375, 0.1563, 0.4167, 0.125, 0.4167, 0.125, 0.3333, 0.1563, 0.3333, 0.1563, 0.375, 0.125, 0.375, 0.1563, 0.3333, 0.1875, 0.3333, 0.1875, 0.375, 0.1563, 0.375, 0.125, 0.4583, 0.1563, 0.4583, 0.1563, 0.5, 0.125, 0.5, 0.125, 0.4167, 0.1563, 0.4167, 0.1563, 0.4583, 0.125, 0.4583, 0.1563, 0.4167, 0.1875, 0.4167, 0.1875, 0.4583, 0.1563, 0.4583, 0.3438, 0.08333, 0.3438, 0.125, 0.3125, 0.125, 0.3125, 0.08333, 0.375, 0.08333, 0.375, 0.125, 0.3438, 0.125, 0.3438, 0.08333, 0.375, 0.125, 0.375, 0.1667, 0.3438, 0.1667, 0.3438, 0.125, 0.3438, 3.952e-08, 0.3438, 0.04167, 0.3125, 0.04167, 0.3125, 2.635e-08, 0.375, 5.27e-08, 0.375, 0.04167, 0.3438, 0.04167, 0.3438, 3.952e-08, 0.375, 0.04167, 0.375, 0.08333, 0.3438, 0.08333, 0.3438, 0.04167, 0.2813, 1.317e-08, 0.2813, 0.04167, 0.25, 0.04167, 0.25, 0.0, 0.3125, 2.635e-08, 0.3125, 0.04167, 0.2813, 0.04167, 0.2813, 1.317e-08, 0.3125, 0.04167, 0.3125, 0.08333, 0.2813, 0.08333, 0.2813, 0.04167, 0.4688, 0.08333, 0.4688, 0.125, 0.4375, 0.125, 0.4375, 0.08333, 0.5, 0.08333, 0.5, 0.125, 0.4688, 0.125, 0.4688, 0.08333, 0.5, 0.125, 0.5, 0.1667, 0.4688, 0.1667, 0.4688, 0.125, 0.4688, 9.222e-08, 0.4688, 0.04167, 0.4375, 0.04167, 0.4375, 7.905e-08, 0.5, 1.054e-07, 0.5, 0.04167, 0.4688, 0.04167, 0.4688, 9.222e-08, 0.5, 0.04167, 0.5, 0.08333, 0.4688, 0.08333, 0.4688, 0.04167, 0.4063, 6.587e-08, 0.4063, 0.04167, 0.375, 0.04167, 0.375, 5.27e-08, 0.4375, 7.905e-08, 0.4375, 0.04167, 0.4063, 0.04167, 0.4063, 6.587e-08, 0.4375, 0.04167, 0.4375, 0.08333, 0.4063, 0.08333, 0.4063, 0.04167, 0.4688, 0.25, 0.4688, 0.2917, 0.4375, 0.2917, 0.4375, 0.25, 0.5, 0.25, 0.5, 0.2917, 0.4688, 0.2917, 0.4688, 0.25, 0.5, 0.2917, 0.5, 0.3333, 0.4688, 0.3333, 0.4688, 0.2917, 0.4688, 0.1667, 0.4688, 0.2083, 0.4375, 0.2083, 0.4375, 0.1667, 0.5, 0.1667, 0.5, 0.2083, 0.4688, 0.2083, 0.4688, 0.1667, 0.5, 0.2083, 0.5, 0.25, 0.4688, 0.25, 0.4688, 0.2083, 0.4063, 0.1667, 0.4063, 0.2083, 0.375, 0.2083, 0.375, 0.1667, 0.4375, 0.1667, 0.4375, 0.2083, 0.4063, 0.2083, 0.4063, 0.1667, 0.4375, 0.2083, 0.4375, 0.25, 0.4063, 0.25, 0.4063, 0.2083, 0.6875, 0.4583, 0.6562, 0.4583, 0.6563, 0.4167, 0.6875, 0.4167, 0.6875, 0.5, 0.6562, 0.5, 0.6562, 0.4583, 0.6875, 0.4583, 0.6562, 0.5, 0.625, 0.5, 0.625, 0.4583, 0.6562, 0.4583, 0.75, 0.4583, 0.7188, 0.4583, 0.7188, 0.4167, 0.75, 0.4167, 0.75, 0.5, 0.7188, 0.5, 0.7188, 0.4583, 0.75, 0.4583, 0.7188, 0.5, 0.6875, 0.5, 0.6875, 0.4583, 0.7188, 0.4583, 0.75, 0.375, 0.7188, 0.375, 0.7188, 0.3333, 0.75, 0.3333, 0.75, 0.4167, 0.7188, 0.4167, 0.7188, 0.375, 0.75, 0.375, 0.7188, 0.4167, 0.6875, 0.4167, 0.6875, 0.375, 0.7188, 0.375, 0.6875, 0.625, 0.6562, 0.625, 0.6562, 0.5833, 0.6875, 0.5833, 0.6875, 0.6667, 0.6562, 0.6667, 0.6562, 0.625, 0.6875, 0.625, 0.6562, 0.6667, 0.625, 0.6667, 0.625, 0.625, 0.6562, 0.625, 0.75, 0.625, 0.7188, 0.625, 0.7188, 0.5833, 0.75, 0.5833, 0.75, 0.6667, 0.7188, 0.6667, 0.7188, 0.625, 0.75, 0.625, 0.7188, 0.6667, 0.6875, 0.6667, 0.6875, 0.625, 0.7188, 0.625, 0.75, 0.5417, 0.7188, 0.5417, 0.7188, 0.5, 0.75, 0.5, 0.75, 0.5833, 0.7188, 0.5833, 0.7188, 0.5417, 0.75, 0.5417, 0.7188, 0.5833, 0.6875, 0.5833, 0.6875, 0.5417, 0.7188, 0.5417, 0.5625, 0.625, 0.5312, 0.625, 0.5312, 0.5833, 0.5625, 0.5833, 0.5625, 0.6667, 0.5312, 0.6667, 0.5312, 0.625, 0.5625, 0.625, 0.5312, 0.6667, 0.5, 0.6667, 0.5, 0.625, 0.5312, 0.625, 0.625, 0.625, 0.5938, 0.625, 0.5938, 0.5833, 0.625, 0.5833, 0.625, 0.6667, 0.5938, 0.6667, 0.5938, 0.625, 0.625, 0.625, 0.5938, 0.6667, 0.5625, 0.6667, 0.5625, 0.625, 0.5938, 0.625, 0.625, 0.5417, 0.5938, 0.5417, 0.5938, 0.5, 0.625, 0.5, 0.625, 0.5833, 0.5938, 0.5833, 0.5938, 0.5417, 0.625, 0.5417, 0.5938, 0.5833, 0.5625, 0.5833, 0.5625, 0.5417, 0.5938, 0.5417, 0.4062, 0.9167, 0.4062, 0.875, 0.4375, 0.875, 0.4375, 0.9167, 0.375, 0.9167, 0.375, 0.875, 0.4062, 0.875, 0.4062, 0.9167, 0.375, 0.875, 0.375, 0.8333, 0.4062, 0.8333, 0.4062, 0.875, 0.4062, 1.0, 0.4062, 0.9583, 0.4375, 0.9583, 0.4375, 1.0, 0.375, 1.0, 0.375, 0.9583, 0.4062, 0.9583, 0.4062, 1.0, 0.375, 0.9583, 0.375, 0.9167, 0.4062, 0.9167, 0.4062, 0.9583, 0.4688, 1.0, 0.4688, 0.9583, 0.5, 0.9583, 0.5, 1.0, 0.4375, 1.0, 0.4375, 0.9583, 0.4688, 0.9583, 0.4688, 1.0, 0.4375, 0.9583, 0.4375, 0.9167, 0.4688, 0.9167, 0.4688, 0.9583, 0.2812, 0.9167, 0.2812, 0.875, 0.3125, 0.875, 0.3125, 0.9167, 0.25, 0.9167, 0.25, 0.875, 0.2812, 0.875, 0.2812, 0.9167, 0.25, 0.875, 0.25, 0.8333, 0.2812, 0.8333, 0.2812, 0.875, 0.2812, 1.0, 0.2812, 0.9583, 0.3125, 0.9583, 0.3125, 1.0, 0.25, 1.0, 0.25, 0.9583, 0.2812, 0.9583, 0.2812, 1.0, 0.25, 0.9583, 0.25, 0.9167, 0.2812, 0.9167, 0.2812, 0.9583, 0.3437, 1.0, 0.3437, 0.9583, 0.375, 0.9583, 0.375, 1.0, 0.3125, 1.0, 0.3125, 0.9583, 0.3437, 0.9583, 0.3437, 1.0, 0.3125, 0.9583, 0.3125, 0.9167, 0.3437, 0.9167, 0.3437, 0.9583, 0.2812, 0.75, 0.2812, 0.7083, 0.3125, 0.7083, 0.3125, 0.75, 0.25, 0.75, 0.25, 0.7083, 0.2812, 0.7083, 0.2812, 0.75, 0.25, 0.7083, 0.25, 0.6667, 0.2812, 0.6667, 0.2812, 0.7083, 0.2812, 0.8333, 0.2812, 0.7917, 0.3125, 0.7917, 0.3125, 0.8333, 0.25, 0.8333, 0.25, 0.7917, 0.2812, 0.7917, 0.2812, 0.8333, 0.25, 0.7917, 0.25, 0.75, 0.2812, 0.75, 0.2812, 0.7917, 0.3437, 0.8333, 0.3437, 0.7917, 0.375, 0.7917, 0.375, 0.8333, 0.3125, 0.8333, 0.3125, 0.7917, 0.3437, 0.7917, 0.3437, 0.8333, 0.3125, 0.7917, 0.3125, 0.75, 0.3437, 0.75, 0.3437, 0.7917, 0.3437, 0.75, 0.3437, 0.7083, 0.375, 0.7083, 0.375, 0.75, 0.3125, 0.75, 0.3125, 0.7083, 0.3437, 0.7083, 0.3437, 0.75, 0.3125, 0.7083, 0.3125, 0.6667, 0.3437, 0.6667, 0.3437, 0.7083, 0.3437, 0.9167, 0.3437, 0.875, 0.375, 0.875, 0.375, 0.9167, 0.3125, 0.9167, 0.3125, 0.875, 0.3437, 0.875, 0.3437, 0.9167, 0.3125, 0.875, 0.3125, 0.8333, 0.3437, 0.8333, 0.3437, 0.875, 0.4688, 0.9167, 0.4688, 0.875, 0.5, 0.875, 0.5, 0.9167, 0.4375, 0.9167, 0.4375, 0.875, 0.4688, 0.875, 0.4688, 0.9167, 0.4375, 0.875, 0.4375, 0.8333, 0.4687, 0.8333, 0.4688, 0.875, 0.5625, 0.5417, 0.5312, 0.5417, 0.5312, 0.5, 0.5625, 0.5, 0.5625, 0.5833, 0.5312, 0.5833, 0.5312, 0.5417, 0.5625, 0.5417, 0.5312, 0.5833, 0.5, 0.5833, 0.5, 0.5417, 0.5312, 0.5417, 0.6875, 0.5417, 0.6562, 0.5417, 0.6562, 0.5, 0.6875, 0.5, 0.6875, 0.5833, 0.6562, 0.5833, 0.6562, 0.5417, 0.6875, 0.5417, 0.6562, 0.5833, 0.625, 0.5833, 0.625, 0.5417, 0.6562, 0.5417, 0.6875, 0.375, 0.6563, 0.375, 0.6563, 0.3333, 0.6875, 0.3333, 0.6875, 0.4167, 0.6563, 0.4167, 0.6563, 0.375, 0.6875, 0.375, 0.6563, 0.4167, 0.625, 0.4167, 0.625, 0.375, 0.6563, 0.375, 0.4063, 0.25, 0.4063, 0.2917, 0.375, 0.2917, 0.375, 0.25, 0.4375, 0.25, 0.4375, 0.2917, 0.4063, 0.2917, 0.4063, 0.25, 0.4375, 0.2917, 0.4375, 0.3333, 0.4063, 0.3333, 0.4063, 0.2917, 0.4063, 0.08333, 0.4063, 0.125, 0.375, 0.125, 0.375, 0.08333, 0.4375, 0.08333, 0.4375, 0.125, 0.4063, 0.125, 0.4063, 0.08333, 0.4375, 0.125, 0.4375, 0.1667, 0.4063, 0.1667, 0.4063, 0.125, 0.2813, 0.08333, 0.2813, 0.125, 0.25, 0.125, 0.25, 0.08333, 0.3125, 0.08333, 0.3125, 0.125, 0.2813, 0.125, 0.2813, 0.08333, 0.3125, 0.125, 0.3125, 0.1667, 0.2813, 0.1667, 0.2813, 0.125, 0.1875, 0.4583, 0.2188, 0.4583, 0.2188, 0.5, 0.1875, 0.5, 0.1875, 0.4167, 0.2188, 0.4167, 0.2188, 0.4583, 0.1875, 0.4583, 0.2188, 0.4167, 0.25, 0.4167, 0.25, 0.4583, 0.2188, 0.4583, 0.0625, 0.4583, 0.09375, 0.4583, 0.09375, 0.5, 0.0625, 0.5, 0.0625, 0.4167, 0.09375, 0.4167, 0.09375, 0.4583, 0.0625, 0.4583, 0.09375, 0.4167, 0.125, 0.4167, 0.125, 0.4583, 0.09375, 0.4583, 0.0625, 0.625, 0.09375, 0.625, 0.09375, 0.6667, 0.0625, 0.6667, 0.0625, 0.5833, 0.09375, 0.5833, 0.09375, 0.625, 0.0625, 0.625, 0.09375, 0.5833, 0.125, 0.5833, 0.125, 0.625, 0.09375, 0.625, 0.8438, 0.4167, 0.8438, 0.375, 0.875, 0.375, 0.875, 0.4167, 0.8125, 0.4167, 0.8125, 0.375, 0.8438, 0.375, 0.8438, 0.4167, 0.8125, 0.375, 0.8125, 0.3333, 0.8438, 0.3333, 0.8438, 0.375, 0.8438, 0.5833, 0.8438, 0.5417, 0.875, 0.5417, 0.875, 0.5833, 0.8125, 0.5833, 0.8125, 0.5417, 0.8438, 0.5417, 0.8438, 0.5833, 0.8125, 0.5417, 0.8125, 0.5, 0.8438, 0.5, 0.8438, 0.5417, 0.9687, 0.5833, 0.9687, 0.5417, 1.0, 0.5417, 1.0, 0.5833, 0.9375, 0.5833, 0.9375, 0.5417, 0.9687, 0.5417, 0.9687, 0.5833, 0.9375, 0.5417, 0.9375, 0.5, 0.9687, 0.5, 0.9687, 0.5417, 0.4062, 0.5833, 0.4062, 0.625, 0.375, 0.625, 0.375, 0.5833, 0.4375, 0.5833, 0.4375, 0.625, 0.4062, 0.625, 0.4062, 0.5833, 0.4375, 0.625, 0.4375, 0.6667, 0.4062, 0.6667, 0.4062, 0.625, 0.4062, 0.4167, 0.4062, 0.4583, 0.375, 0.4583, 0.375, 0.4167, 0.4375, 0.4167, 0.4375, 0.4583, 0.4062, 0.4583, 0.4062, 0.4167, 0.4375, 0.4583, 0.4375, 0.5, 0.4062, 0.5, 0.4062, 0.4583, 0.2813, 0.4167, 0.2813, 0.4583, 0.25, 0.4583, 0.25, 0.4167, 0.3125, 0.4167, 0.3125, 0.4583, 0.2813, 0.4583, 0.2813, 0.4167, 0.3125, 0.4583, 0.3125, 0.5, 0.2812, 0.5, 0.2813, 0.4583, 0.2812, 0.5833, 0.2812, 0.625, 0.25, 0.625, 0.25, 0.5833, 0.3125, 0.5833, 0.3125, 0.625, 0.2812, 0.625, 0.2812, 0.5833, 0.3125, 0.625, 0.3125, 0.6667, 0.2812, 0.6667, 0.2812, 0.625, 0.9687, 0.4167, 0.9687, 0.375, 1.0, 0.375, 1.0, 0.4167, 0.9375, 0.4167, 0.9375, 0.375, 0.9687, 0.375, 0.9687, 0.4167, 0.9375, 0.375, 0.9375, 0.3333, 0.9687, 0.3333, 0.9687, 0.375, 0.1875, 0.625, 0.2187, 0.625, 0.2187, 0.6667, 0.1875, 0.6667, 0.1875, 0.5833, 0.2188, 0.5833, 0.2187, 0.625, 0.1875, 0.625, 0.2188, 0.5833, 0.25, 0.5833, 0.25, 0.625, 0.2187, 0.625, 0.2813, 0.25, 0.2813, 0.2917, 0.25, 0.2917, 0.25, 0.25, 0.3125, 0.25, 0.3125, 0.2917, 0.2813, 0.2917, 0.2813, 0.25, 0.3125, 0.2917, 0.3125, 0.3333, 0.2813, 0.3333, 0.2813, 0.2917, 0.5625, 0.375, 0.5312, 0.375, 0.5312, 0.3333, 0.5625, 0.3333, 0.5625, 0.4167, 0.5312, 0.4167, 0.5312, 0.375, 0.5625, 0.375, 0.5312, 0.4167, 0.5, 0.4167, 0.5, 0.375, 0.5312, 0.375, 0.4687, 0.75, 0.4687, 0.7083, 0.5, 0.7083, 0.5, 0.75, 0.4375, 0.75, 0.4375, 0.7083, 0.4687, 0.7083, 0.4687, 0.75, 0.4375, 0.7083, 0.4375, 0.6667, 0.4687, 0.6667, 0.4687, 0.7083])
me_cube.materials.append(mat_spherecube)
me_cube.use_remesh_preserve_volume = False
me_cube.use_remesh_preserve_attributes = False
me_cube.use_mirror_vertex_groups = False
me_cube.update()

# ---- objects
ob_cube_001 = bpy.data.objects.new('Cube.001', me_cube)
ob_lamp = bpy.data.objects.new('Lamp', light_lamp)
ob_camera = bpy.data.objects.new('Camera', cam_camera)

# ---- transforms, parenting, visibility, modifiers, constraints
ob_cube_001.location = (0.0, 0.0, 0.0)
ob_cube_001.lineart.crease_threshold = 0.0
_m = ob_cube_001.modifiers.new('Subsurf', 'SUBSURF')
_m.uv_smooth = 'PRESERVE_CORNERS'
_m.levels = 2
_m.render_levels = 3
_m.show_only_control_edges = False
ob_lamp.location = (4.076, 1.005, 5.904)
ob_lamp.rotation_euler = (0.6503, 0.05522, 1.866)
ob_lamp.lock_rotations_4d = False
ob_lamp.empty_display_type = 'ARROWS'
ob_lamp.color = (0.0, 0.0, 0.0, 0.0)
ob_lamp.lineart.crease_threshold = 0.0
ob_camera.location = (7.481, -6.508, 5.344)
ob_camera.rotation_euler = (1.109, 0.0, 0.8149)
ob_camera.lock_rotations_4d = False
ob_camera.empty_display_type = 'ARROWS'
ob_camera.color = (0.0, 0.0, 0.0, 0.0)
ob_camera.display_type = 'WIRE'
ob_camera.lineart.crease_threshold = 0.0

# ---- collection membership
col_collection_1.objects.link(ob_cube_001)
col_collection_1.objects.link(ob_lamp)
col_collection_1.objects.link(ob_camera)

# ---- scene / render settings (as saved in the file)
scene.camera = ob_camera
scene.frame_start = 1; scene.frame_end = 250; scene.frame_set(1)
scene.render.engine = 'BLENDER_EEVEE_NEXT'
scene.render.resolution_percentage = 50
scene.render.dither_intensity = 0.0
scene.cycles.use_denoising = False
scene.cycles.samples = 128
scene.cycles.sampling_pattern = 'TABULATED_SOBOL'
scene.cycles.use_adaptive_sampling = False
scene.cycles.use_light_tree = False
scene.cycles.blur_glossy = 0.0
scene.cycles.sample_clamp_indirect = 0.0
scene.view_settings.view_transform = 'Standard'
bpy.context.view_layer.update()
